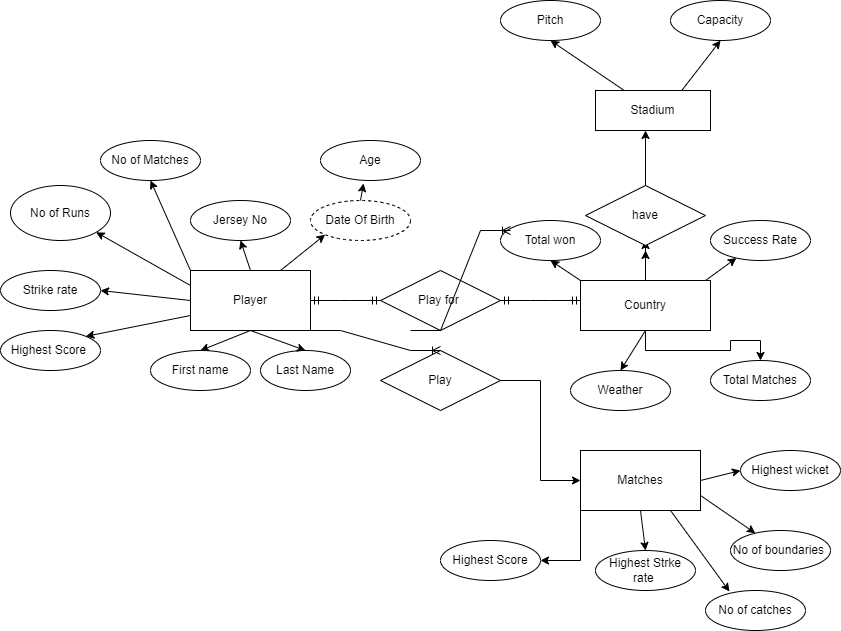

The diagram above was exported from draw.io. Its source (the exported page's mxGraphModel, read from the mxfile embedded in the PNG):
<mxGraphModel dx="2297" dy="1850" grid="1" gridSize="10" guides="1" tooltips="1" connect="1" arrows="1" fold="1" page="1" pageScale="1" pageWidth="850" pageHeight="1100" math="0" shadow="0">
  <root>
    <mxCell id="0" />
    <mxCell id="1" parent="0" />
    <mxCell id="mvn3MZNJXhsEkd6ogroj-2" value="Player" style="rounded=0;whiteSpace=wrap;html=1;" parent="1" vertex="1">
      <mxGeometry x="90" y="200" width="120" height="60" as="geometry" />
    </mxCell>
    <mxCell id="mvn3MZNJXhsEkd6ogroj-4" value="" style="endArrow=classic;html=1;rounded=0;exitX=0.5;exitY=1;exitDx=0;exitDy=0;entryX=0.5;entryY=0;entryDx=0;entryDy=0;" parent="1" source="mvn3MZNJXhsEkd6ogroj-2" target="mvn3MZNJXhsEkd6ogroj-6" edge="1">
      <mxGeometry width="50" height="50" relative="1" as="geometry">
        <mxPoint x="400" y="260" as="sourcePoint" />
        <mxPoint x="150" y="280" as="targetPoint" />
      </mxGeometry>
    </mxCell>
    <mxCell id="mvn3MZNJXhsEkd6ogroj-6" value="First name" style="ellipse;whiteSpace=wrap;html=1;align=center;" parent="1" vertex="1">
      <mxGeometry x="50" y="280" width="100" height="40" as="geometry" />
    </mxCell>
    <mxCell id="mvn3MZNJXhsEkd6ogroj-7" value="Last Name" style="ellipse;whiteSpace=wrap;html=1;align=center;" parent="1" vertex="1">
      <mxGeometry x="160" y="280" width="90" height="40" as="geometry" />
    </mxCell>
    <mxCell id="mvn3MZNJXhsEkd6ogroj-11" value="" style="endArrow=classic;html=1;rounded=0;exitX=0.5;exitY=1;exitDx=0;exitDy=0;entryX=0.5;entryY=0;entryDx=0;entryDy=0;" parent="1" source="mvn3MZNJXhsEkd6ogroj-2" target="mvn3MZNJXhsEkd6ogroj-7" edge="1">
      <mxGeometry width="50" height="50" relative="1" as="geometry">
        <mxPoint x="400" y="260" as="sourcePoint" />
        <mxPoint x="450" y="210" as="targetPoint" />
      </mxGeometry>
    </mxCell>
    <mxCell id="mvn3MZNJXhsEkd6ogroj-12" value="Jersey No" style="ellipse;whiteSpace=wrap;html=1;align=center;" parent="1" vertex="1">
      <mxGeometry x="90" y="130" width="100" height="40" as="geometry" />
    </mxCell>
    <mxCell id="mvn3MZNJXhsEkd6ogroj-14" value="" style="endArrow=classic;html=1;rounded=0;exitX=0.5;exitY=0;exitDx=0;exitDy=0;entryX=0.5;entryY=1;entryDx=0;entryDy=0;" parent="1" source="mvn3MZNJXhsEkd6ogroj-2" target="mvn3MZNJXhsEkd6ogroj-12" edge="1">
      <mxGeometry width="50" height="50" relative="1" as="geometry">
        <mxPoint x="400" y="260" as="sourcePoint" />
        <mxPoint x="450" y="210" as="targetPoint" />
      </mxGeometry>
    </mxCell>
    <mxCell id="mvn3MZNJXhsEkd6ogroj-15" value="Date Of Birth" style="ellipse;whiteSpace=wrap;html=1;align=center;dashed=1;" parent="1" vertex="1">
      <mxGeometry x="210" y="130" width="100" height="40" as="geometry" />
    </mxCell>
    <mxCell id="mvn3MZNJXhsEkd6ogroj-16" value="" style="endArrow=classic;html=1;rounded=0;exitX=0.75;exitY=0;exitDx=0;exitDy=0;entryX=0;entryY=1;entryDx=0;entryDy=0;" parent="1" source="mvn3MZNJXhsEkd6ogroj-2" target="mvn3MZNJXhsEkd6ogroj-15" edge="1">
      <mxGeometry width="50" height="50" relative="1" as="geometry">
        <mxPoint x="400" y="260" as="sourcePoint" />
        <mxPoint x="450" y="210" as="targetPoint" />
      </mxGeometry>
    </mxCell>
    <mxCell id="mvn3MZNJXhsEkd6ogroj-17" value="Age" style="ellipse;whiteSpace=wrap;html=1;align=center;" parent="1" vertex="1">
      <mxGeometry x="220" y="70" width="100" height="40" as="geometry" />
    </mxCell>
    <mxCell id="mvn3MZNJXhsEkd6ogroj-18" value="" style="endArrow=classic;html=1;rounded=0;exitX=0.5;exitY=0;exitDx=0;exitDy=0;entryX=0.43;entryY=1.075;entryDx=0;entryDy=0;entryPerimeter=0;" parent="1" source="mvn3MZNJXhsEkd6ogroj-15" target="mvn3MZNJXhsEkd6ogroj-17" edge="1">
      <mxGeometry width="50" height="50" relative="1" as="geometry">
        <mxPoint x="400" y="260" as="sourcePoint" />
        <mxPoint x="450" y="210" as="targetPoint" />
      </mxGeometry>
    </mxCell>
    <mxCell id="mvn3MZNJXhsEkd6ogroj-19" value="No of Matches" style="ellipse;whiteSpace=wrap;html=1;align=center;" parent="1" vertex="1">
      <mxGeometry y="70" width="100" height="40" as="geometry" />
    </mxCell>
    <mxCell id="mvn3MZNJXhsEkd6ogroj-20" value="" style="endArrow=classic;html=1;rounded=0;exitX=0;exitY=0;exitDx=0;exitDy=0;entryX=0.5;entryY=1;entryDx=0;entryDy=0;" parent="1" source="mvn3MZNJXhsEkd6ogroj-2" target="mvn3MZNJXhsEkd6ogroj-19" edge="1">
      <mxGeometry width="50" height="50" relative="1" as="geometry">
        <mxPoint x="270" y="260" as="sourcePoint" />
        <mxPoint x="320" y="210" as="targetPoint" />
      </mxGeometry>
    </mxCell>
    <mxCell id="mvn3MZNJXhsEkd6ogroj-21" value="No of Runs" style="ellipse;whiteSpace=wrap;html=1;align=center;" parent="1" vertex="1">
      <mxGeometry x="-90" y="115" width="100" height="55" as="geometry" />
    </mxCell>
    <mxCell id="mvn3MZNJXhsEkd6ogroj-22" value="" style="endArrow=classic;html=1;rounded=0;exitX=0;exitY=0.25;exitDx=0;exitDy=0;entryX=1;entryY=1;entryDx=0;entryDy=0;" parent="1" source="mvn3MZNJXhsEkd6ogroj-2" target="mvn3MZNJXhsEkd6ogroj-21" edge="1">
      <mxGeometry width="50" height="50" relative="1" as="geometry">
        <mxPoint x="270" y="260" as="sourcePoint" />
        <mxPoint x="320" y="210" as="targetPoint" />
      </mxGeometry>
    </mxCell>
    <mxCell id="mvn3MZNJXhsEkd6ogroj-23" value="Strike rate" style="ellipse;whiteSpace=wrap;html=1;align=center;" parent="1" vertex="1">
      <mxGeometry x="-100" y="200" width="100" height="40" as="geometry" />
    </mxCell>
    <mxCell id="mvn3MZNJXhsEkd6ogroj-24" value="" style="endArrow=classic;html=1;rounded=0;exitX=0;exitY=0.5;exitDx=0;exitDy=0;entryX=1;entryY=0.5;entryDx=0;entryDy=0;" parent="1" source="mvn3MZNJXhsEkd6ogroj-2" target="mvn3MZNJXhsEkd6ogroj-23" edge="1">
      <mxGeometry width="50" height="50" relative="1" as="geometry">
        <mxPoint x="270" y="260" as="sourcePoint" />
        <mxPoint x="320" y="210" as="targetPoint" />
      </mxGeometry>
    </mxCell>
    <mxCell id="mvn3MZNJXhsEkd6ogroj-25" value="Highest Score&amp;nbsp;" style="ellipse;whiteSpace=wrap;html=1;align=center;" parent="1" vertex="1">
      <mxGeometry x="-100" y="260" width="100" height="40" as="geometry" />
    </mxCell>
    <mxCell id="mvn3MZNJXhsEkd6ogroj-26" value="" style="endArrow=classic;html=1;rounded=0;exitX=0;exitY=0.75;exitDx=0;exitDy=0;entryX=1;entryY=0;entryDx=0;entryDy=0;" parent="1" source="mvn3MZNJXhsEkd6ogroj-2" target="mvn3MZNJXhsEkd6ogroj-25" edge="1">
      <mxGeometry width="50" height="50" relative="1" as="geometry">
        <mxPoint x="270" y="260" as="sourcePoint" />
        <mxPoint x="320" y="210" as="targetPoint" />
      </mxGeometry>
    </mxCell>
    <mxCell id="mvn3MZNJXhsEkd6ogroj-27" value="Play for&amp;nbsp;" style="shape=rhombus;perimeter=rhombusPerimeter;whiteSpace=wrap;html=1;align=center;" parent="1" vertex="1">
      <mxGeometry x="280" y="200" width="120" height="60" as="geometry" />
    </mxCell>
    <mxCell id="mvn3MZNJXhsEkd6ogroj-30" style="edgeStyle=orthogonalEdgeStyle;rounded=0;orthogonalLoop=1;jettySize=auto;html=1;exitX=0.5;exitY=0;exitDx=0;exitDy=0;" parent="1" source="mvn3MZNJXhsEkd6ogroj-28" edge="1">
      <mxGeometry relative="1" as="geometry">
        <mxPoint x="545" y="170" as="targetPoint" />
      </mxGeometry>
    </mxCell>
    <mxCell id="mvn3MZNJXhsEkd6ogroj-39" style="edgeStyle=orthogonalEdgeStyle;rounded=0;orthogonalLoop=1;jettySize=auto;html=1;exitX=0.5;exitY=0;exitDx=0;exitDy=0;" parent="1" source="mvn3MZNJXhsEkd6ogroj-28" edge="1">
      <mxGeometry relative="1" as="geometry">
        <mxPoint x="545" y="180" as="targetPoint" />
      </mxGeometry>
    </mxCell>
    <mxCell id="mvn3MZNJXhsEkd6ogroj-57" style="edgeStyle=orthogonalEdgeStyle;rounded=0;orthogonalLoop=1;jettySize=auto;html=1;exitX=0.5;exitY=1;exitDx=0;exitDy=0;entryX=0.5;entryY=0;entryDx=0;entryDy=0;" parent="1" source="mvn3MZNJXhsEkd6ogroj-28" target="mvn3MZNJXhsEkd6ogroj-55" edge="1">
      <mxGeometry relative="1" as="geometry" />
    </mxCell>
    <mxCell id="mvn3MZNJXhsEkd6ogroj-28" value="Country" style="whiteSpace=wrap;html=1;align=center;" parent="1" vertex="1">
      <mxGeometry x="480" y="210" width="130" height="50" as="geometry" />
    </mxCell>
    <mxCell id="mvn3MZNJXhsEkd6ogroj-35" value="" style="edgeStyle=entityRelationEdgeStyle;fontSize=12;html=1;endArrow=ERmandOne;startArrow=ERmandOne;rounded=0;" parent="1" source="mvn3MZNJXhsEkd6ogroj-27" edge="1">
      <mxGeometry width="100" height="100" relative="1" as="geometry">
        <mxPoint x="380" y="330" as="sourcePoint" />
        <mxPoint x="480" y="230" as="targetPoint" />
      </mxGeometry>
    </mxCell>
    <mxCell id="mvn3MZNJXhsEkd6ogroj-36" value="" style="edgeStyle=entityRelationEdgeStyle;fontSize=12;html=1;endArrow=ERmandOne;startArrow=ERmandOne;rounded=0;exitX=1;exitY=0.5;exitDx=0;exitDy=0;entryX=0;entryY=0.5;entryDx=0;entryDy=0;" parent="1" source="mvn3MZNJXhsEkd6ogroj-2" target="mvn3MZNJXhsEkd6ogroj-27" edge="1">
      <mxGeometry width="100" height="100" relative="1" as="geometry">
        <mxPoint x="250" y="280" as="sourcePoint" />
        <mxPoint x="350" y="180" as="targetPoint" />
      </mxGeometry>
    </mxCell>
    <mxCell id="mvn3MZNJXhsEkd6ogroj-49" style="edgeStyle=orthogonalEdgeStyle;rounded=0;orthogonalLoop=1;jettySize=auto;html=1;exitX=0.5;exitY=0;exitDx=0;exitDy=0;entryX=0.435;entryY=1;entryDx=0;entryDy=0;entryPerimeter=0;" parent="1" source="mvn3MZNJXhsEkd6ogroj-37" target="mvn3MZNJXhsEkd6ogroj-41" edge="1">
      <mxGeometry relative="1" as="geometry" />
    </mxCell>
    <mxCell id="mvn3MZNJXhsEkd6ogroj-37" value="have" style="shape=rhombus;perimeter=rhombusPerimeter;whiteSpace=wrap;html=1;align=center;" parent="1" vertex="1">
      <mxGeometry x="485" y="115" width="120" height="60" as="geometry" />
    </mxCell>
    <mxCell id="mvn3MZNJXhsEkd6ogroj-41" value="Stadium" style="whiteSpace=wrap;html=1;align=center;" parent="1" vertex="1">
      <mxGeometry x="495" y="20" width="115" height="40" as="geometry" />
    </mxCell>
    <mxCell id="mvn3MZNJXhsEkd6ogroj-43" value="Weather" style="ellipse;whiteSpace=wrap;html=1;align=center;" parent="1" vertex="1">
      <mxGeometry x="470" y="300" width="100" height="40" as="geometry" />
    </mxCell>
    <mxCell id="mvn3MZNJXhsEkd6ogroj-45" value="" style="endArrow=classic;html=1;rounded=0;exitX=0.5;exitY=1;exitDx=0;exitDy=0;entryX=0.5;entryY=0;entryDx=0;entryDy=0;" parent="1" source="mvn3MZNJXhsEkd6ogroj-28" target="mvn3MZNJXhsEkd6ogroj-43" edge="1">
      <mxGeometry width="50" height="50" relative="1" as="geometry">
        <mxPoint x="270" y="270" as="sourcePoint" />
        <mxPoint x="320" y="220" as="targetPoint" />
      </mxGeometry>
    </mxCell>
    <mxCell id="mvn3MZNJXhsEkd6ogroj-50" value="Capacity" style="ellipse;whiteSpace=wrap;html=1;align=center;" parent="1" vertex="1">
      <mxGeometry x="570" y="-70" width="100" height="40" as="geometry" />
    </mxCell>
    <mxCell id="mvn3MZNJXhsEkd6ogroj-51" value="Pitch" style="ellipse;whiteSpace=wrap;html=1;align=center;" parent="1" vertex="1">
      <mxGeometry x="400" y="-70" width="100" height="40" as="geometry" />
    </mxCell>
    <mxCell id="mvn3MZNJXhsEkd6ogroj-53" value="" style="endArrow=classic;html=1;rounded=0;exitX=0.25;exitY=0;exitDx=0;exitDy=0;entryX=0.5;entryY=1;entryDx=0;entryDy=0;" parent="1" source="mvn3MZNJXhsEkd6ogroj-41" target="mvn3MZNJXhsEkd6ogroj-51" edge="1">
      <mxGeometry width="50" height="50" relative="1" as="geometry">
        <mxPoint x="270" as="sourcePoint" />
        <mxPoint x="320" y="-50" as="targetPoint" />
      </mxGeometry>
    </mxCell>
    <mxCell id="mvn3MZNJXhsEkd6ogroj-54" value="" style="endArrow=classic;html=1;rounded=0;exitX=0.75;exitY=0;exitDx=0;exitDy=0;entryX=0.5;entryY=1;entryDx=0;entryDy=0;" parent="1" source="mvn3MZNJXhsEkd6ogroj-41" target="mvn3MZNJXhsEkd6ogroj-50" edge="1">
      <mxGeometry width="50" height="50" relative="1" as="geometry">
        <mxPoint x="270" as="sourcePoint" />
        <mxPoint x="320" y="-50" as="targetPoint" />
      </mxGeometry>
    </mxCell>
    <mxCell id="mvn3MZNJXhsEkd6ogroj-55" value="Total Matches" style="ellipse;whiteSpace=wrap;html=1;align=center;" parent="1" vertex="1">
      <mxGeometry x="610" y="290" width="100" height="40" as="geometry" />
    </mxCell>
    <mxCell id="mvn3MZNJXhsEkd6ogroj-56" value="" style="endArrow=classic;html=1;rounded=0;" parent="1" target="mvn3MZNJXhsEkd6ogroj-58" edge="1">
      <mxGeometry width="50" height="50" relative="1" as="geometry">
        <mxPoint x="605" y="210" as="sourcePoint" />
        <mxPoint x="640" y="170" as="targetPoint" />
      </mxGeometry>
    </mxCell>
    <mxCell id="mvn3MZNJXhsEkd6ogroj-58" value="Success Rate" style="ellipse;whiteSpace=wrap;html=1;align=center;" parent="1" vertex="1">
      <mxGeometry x="610" y="150" width="100" height="40" as="geometry" />
    </mxCell>
    <mxCell id="mvn3MZNJXhsEkd6ogroj-59" value="Total won" style="ellipse;whiteSpace=wrap;html=1;align=center;" parent="1" vertex="1">
      <mxGeometry x="400" y="150" width="100" height="40" as="geometry" />
    </mxCell>
    <mxCell id="mvn3MZNJXhsEkd6ogroj-63" value="" style="endArrow=classic;html=1;rounded=0;exitX=0;exitY=0;exitDx=0;exitDy=0;entryX=0.5;entryY=1;entryDx=0;entryDy=0;" parent="1" source="mvn3MZNJXhsEkd6ogroj-28" target="mvn3MZNJXhsEkd6ogroj-59" edge="1">
      <mxGeometry width="50" height="50" relative="1" as="geometry">
        <mxPoint x="340" y="150" as="sourcePoint" />
        <mxPoint x="390" y="100" as="targetPoint" />
      </mxGeometry>
    </mxCell>
    <mxCell id="qP1nF9B3yLkBHHfad2Cv-9" style="edgeStyle=orthogonalEdgeStyle;rounded=0;orthogonalLoop=1;jettySize=auto;html=1;exitX=0;exitY=1;exitDx=0;exitDy=0;entryX=1;entryY=0.5;entryDx=0;entryDy=0;" edge="1" parent="1" source="qP1nF9B3yLkBHHfad2Cv-1" target="qP1nF9B3yLkBHHfad2Cv-7">
      <mxGeometry relative="1" as="geometry" />
    </mxCell>
    <mxCell id="qP1nF9B3yLkBHHfad2Cv-1" value="Matches" style="whiteSpace=wrap;html=1;align=center;" vertex="1" parent="1">
      <mxGeometry x="480" y="380" width="120" height="60" as="geometry" />
    </mxCell>
    <mxCell id="qP1nF9B3yLkBHHfad2Cv-6" style="edgeStyle=orthogonalEdgeStyle;rounded=0;orthogonalLoop=1;jettySize=auto;html=1;exitX=1;exitY=0.5;exitDx=0;exitDy=0;entryX=0;entryY=0.5;entryDx=0;entryDy=0;" edge="1" parent="1" source="qP1nF9B3yLkBHHfad2Cv-2" target="qP1nF9B3yLkBHHfad2Cv-1">
      <mxGeometry relative="1" as="geometry" />
    </mxCell>
    <mxCell id="qP1nF9B3yLkBHHfad2Cv-2" value="Play" style="shape=rhombus;perimeter=rhombusPerimeter;whiteSpace=wrap;html=1;align=center;" vertex="1" parent="1">
      <mxGeometry x="280" y="280" width="120" height="60" as="geometry" />
    </mxCell>
    <mxCell id="qP1nF9B3yLkBHHfad2Cv-4" value="" style="edgeStyle=entityRelationEdgeStyle;fontSize=12;html=1;endArrow=ERoneToMany;rounded=0;exitX=1;exitY=1;exitDx=0;exitDy=0;entryX=0.5;entryY=0;entryDx=0;entryDy=0;" edge="1" parent="1" source="mvn3MZNJXhsEkd6ogroj-2" target="qP1nF9B3yLkBHHfad2Cv-2">
      <mxGeometry width="100" height="100" relative="1" as="geometry">
        <mxPoint x="310" y="260" as="sourcePoint" />
        <mxPoint x="410" y="160" as="targetPoint" />
      </mxGeometry>
    </mxCell>
    <mxCell id="qP1nF9B3yLkBHHfad2Cv-5" value="" style="edgeStyle=entityRelationEdgeStyle;fontSize=12;html=1;endArrow=ERoneToMany;rounded=0;" edge="1" parent="1">
      <mxGeometry width="100" height="100" relative="1" as="geometry">
        <mxPoint x="310" y="260" as="sourcePoint" />
        <mxPoint x="410" y="160" as="targetPoint" />
      </mxGeometry>
    </mxCell>
    <mxCell id="qP1nF9B3yLkBHHfad2Cv-7" value="Highest Score" style="ellipse;whiteSpace=wrap;html=1;align=center;" vertex="1" parent="1">
      <mxGeometry x="340" y="470" width="100" height="40" as="geometry" />
    </mxCell>
    <mxCell id="qP1nF9B3yLkBHHfad2Cv-10" value="Highest Strke rate&amp;nbsp;" style="ellipse;whiteSpace=wrap;html=1;align=center;" vertex="1" parent="1">
      <mxGeometry x="495" y="480" width="100" height="40" as="geometry" />
    </mxCell>
    <mxCell id="qP1nF9B3yLkBHHfad2Cv-12" value="" style="endArrow=classic;html=1;rounded=0;exitX=0.5;exitY=1;exitDx=0;exitDy=0;entryX=0.5;entryY=0;entryDx=0;entryDy=0;" edge="1" parent="1" source="qP1nF9B3yLkBHHfad2Cv-1" target="qP1nF9B3yLkBHHfad2Cv-10">
      <mxGeometry width="50" height="50" relative="1" as="geometry">
        <mxPoint x="330" y="350" as="sourcePoint" />
        <mxPoint x="660" y="480" as="targetPoint" />
      </mxGeometry>
    </mxCell>
    <mxCell id="qP1nF9B3yLkBHHfad2Cv-13" value="Highest wicket" style="ellipse;whiteSpace=wrap;html=1;align=center;" vertex="1" parent="1">
      <mxGeometry x="640" y="380" width="100" height="40" as="geometry" />
    </mxCell>
    <mxCell id="qP1nF9B3yLkBHHfad2Cv-14" value="No of boundaries&amp;nbsp;" style="ellipse;whiteSpace=wrap;html=1;align=center;" vertex="1" parent="1">
      <mxGeometry x="630" y="460" width="100" height="40" as="geometry" />
    </mxCell>
    <mxCell id="qP1nF9B3yLkBHHfad2Cv-17" value="" style="endArrow=classic;html=1;rounded=0;exitX=1;exitY=0.5;exitDx=0;exitDy=0;entryX=0;entryY=0.5;entryDx=0;entryDy=0;" edge="1" parent="1" source="qP1nF9B3yLkBHHfad2Cv-1" target="qP1nF9B3yLkBHHfad2Cv-13">
      <mxGeometry width="50" height="50" relative="1" as="geometry">
        <mxPoint x="330" y="350" as="sourcePoint" />
        <mxPoint x="380" y="300" as="targetPoint" />
      </mxGeometry>
    </mxCell>
    <mxCell id="qP1nF9B3yLkBHHfad2Cv-18" value="" style="endArrow=classic;html=1;rounded=0;exitX=1;exitY=0.75;exitDx=0;exitDy=0;" edge="1" parent="1" source="qP1nF9B3yLkBHHfad2Cv-1" target="qP1nF9B3yLkBHHfad2Cv-14">
      <mxGeometry width="50" height="50" relative="1" as="geometry">
        <mxPoint x="330" y="350" as="sourcePoint" />
        <mxPoint x="380" y="300" as="targetPoint" />
      </mxGeometry>
    </mxCell>
    <mxCell id="qP1nF9B3yLkBHHfad2Cv-19" value="No of catches" style="ellipse;whiteSpace=wrap;html=1;align=center;" vertex="1" parent="1">
      <mxGeometry x="605" y="520" width="100" height="40" as="geometry" />
    </mxCell>
    <mxCell id="qP1nF9B3yLkBHHfad2Cv-20" value="" style="endArrow=classic;html=1;rounded=0;exitX=0.75;exitY=1;exitDx=0;exitDy=0;entryX=0.24;entryY=0.025;entryDx=0;entryDy=0;entryPerimeter=0;" edge="1" parent="1" source="qP1nF9B3yLkBHHfad2Cv-1" target="qP1nF9B3yLkBHHfad2Cv-19">
      <mxGeometry width="50" height="50" relative="1" as="geometry">
        <mxPoint x="330" y="390" as="sourcePoint" />
        <mxPoint x="380" y="340" as="targetPoint" />
      </mxGeometry>
    </mxCell>
  </root>
</mxGraphModel>